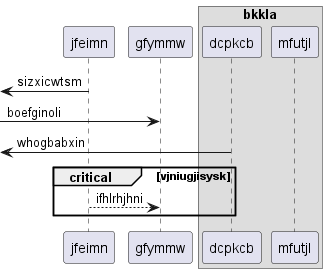

The diagram above was rendered by PlantUML. Its source (embedded in the PNG):
@startuml
participant jfeimn as 0
participant gfymmw as 1
box "bkkla"
participant dcpkcb as 2
participant mfutjl as 3
end box
 [<- 0: sizxicwtsm
 [-> 1: boefginoli
 [<- 2: whogbabxin
critical vjniugjisysk
0 --> 1: ifhlrhjhni
end
@enduml